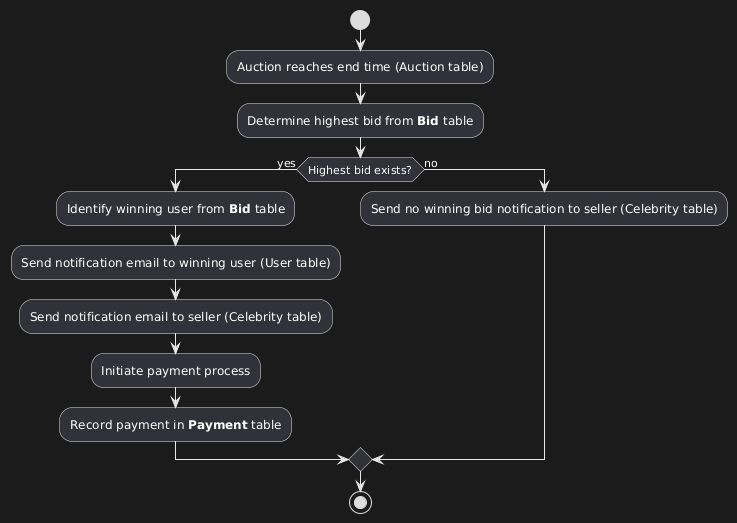

The diagram above was rendered by PlantUML. Its source (embedded in the PNG):
@startuml
start
:Auction reaches end time (Auction table);
:Determine highest bid from **Bid** table;
if (Highest bid exists?) then (yes)
  :Identify winning user from **Bid** table;
  :Send notification email to winning user (User table);
  :Send notification email to seller (Celebrity table);
  :Initiate payment process;
  :Record payment in **Payment** table;
else (no)
  :Send no winning bid notification to seller (Celebrity table);
endif
stop
@enduml